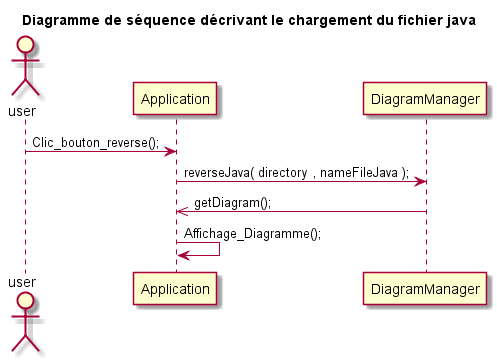

The diagram above was rendered by PlantUML. Its source (embedded in the PNG):
@startuml
title Diagramme de séquence décrivant le chargement du fichier java
	
	actor user
	user -> Application: Clic_bouton_reverse();
	
	

	Application -> DiagramManager: reverseJava( directory , nameFileJava );
	DiagramManager ->> Application : getDiagram();
	Application -> Application : Affichage_Diagramme();
		
@enduml